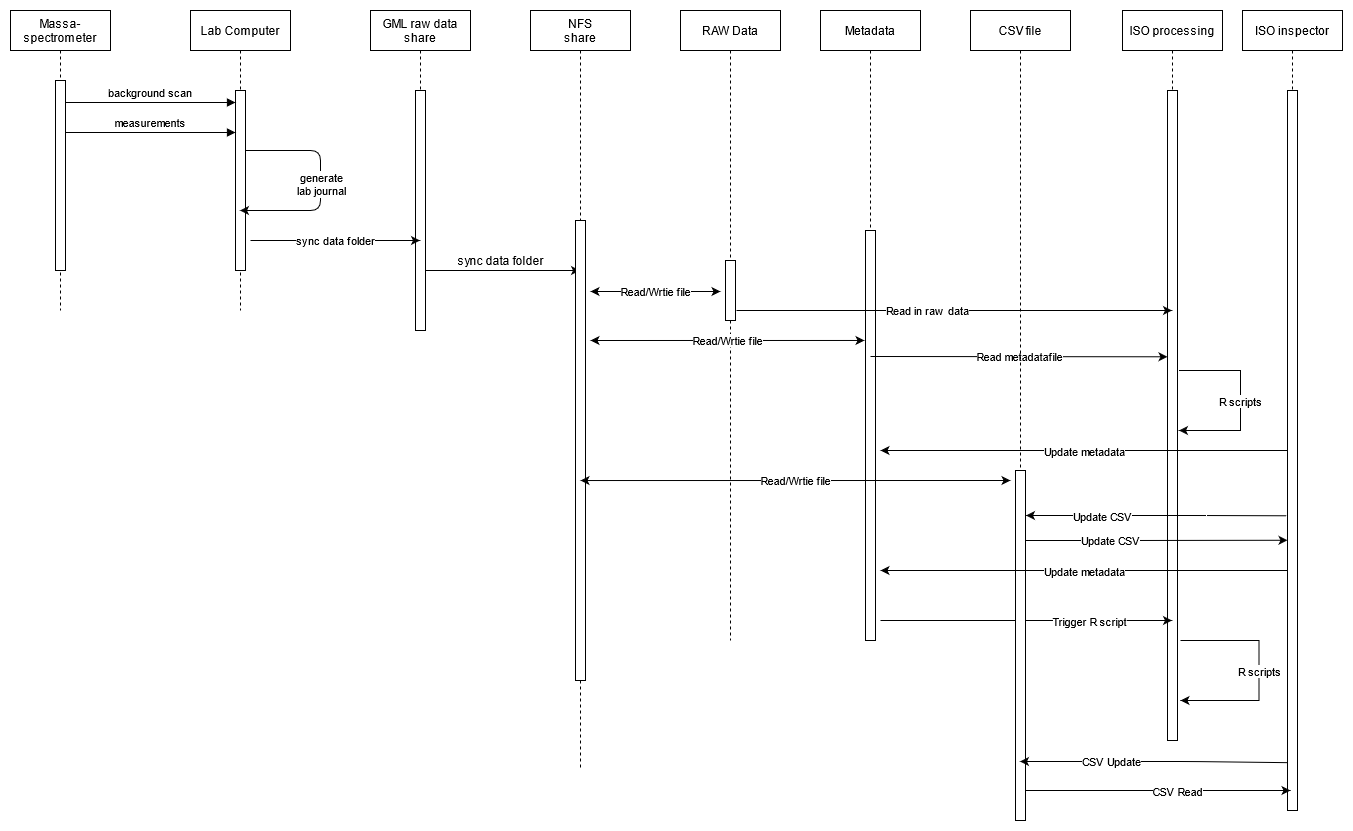

The diagram above was exported from draw.io. Its source (the exported page's mxGraphModel, read from the mxfile embedded in the PNG):
<mxGraphModel dx="1583" dy="1069" grid="1" gridSize="10" guides="1" tooltips="1" connect="1" arrows="1" fold="1" page="1" pageScale="1" pageWidth="850" pageHeight="1100" math="0" shadow="0">
  <root>
    <mxCell id="0" />
    <mxCell id="1" parent="0" />
    <mxCell id="3nuBFxr9cyL0pnOWT2aG-1" value="Massa-&#10;spectrometer" style="shape=umlLifeline;perimeter=lifelinePerimeter;container=1;collapsible=0;recursiveResize=0;rounded=0;shadow=0;strokeWidth=1;" parent="1" vertex="1">
      <mxGeometry x="120" y="80" width="100" height="300" as="geometry" />
    </mxCell>
    <mxCell id="3nuBFxr9cyL0pnOWT2aG-2" value="" style="points=[];perimeter=orthogonalPerimeter;rounded=0;shadow=0;strokeWidth=1;" parent="3nuBFxr9cyL0pnOWT2aG-1" vertex="1">
      <mxGeometry x="45" y="70" width="10" height="190" as="geometry" />
    </mxCell>
    <mxCell id="3nuBFxr9cyL0pnOWT2aG-5" value="Lab Computer" style="shape=umlLifeline;perimeter=lifelinePerimeter;container=1;collapsible=0;recursiveResize=0;rounded=0;shadow=0;strokeWidth=1;" parent="1" vertex="1">
      <mxGeometry x="300" y="80" width="100" height="300" as="geometry" />
    </mxCell>
    <mxCell id="3nuBFxr9cyL0pnOWT2aG-6" value="" style="points=[];perimeter=orthogonalPerimeter;rounded=0;shadow=0;strokeWidth=1;" parent="3nuBFxr9cyL0pnOWT2aG-5" vertex="1">
      <mxGeometry x="45" y="80" width="10" height="180" as="geometry" />
    </mxCell>
    <mxCell id="3nuBFxr9cyL0pnOWT2aG-8" value="background scan" style="verticalAlign=bottom;endArrow=block;entryX=0;entryY=0;shadow=0;strokeWidth=1;" parent="1" edge="1">
      <mxGeometry relative="1" as="geometry">
        <mxPoint x="175" y="172.0000000000001" as="sourcePoint" />
        <mxPoint x="345" y="172.0000000000001" as="targetPoint" />
      </mxGeometry>
    </mxCell>
    <mxCell id="O23YWyhN0TgZr5kfNGiy-18" value="" style="edgeStyle=orthogonalEdgeStyle;rounded=0;orthogonalLoop=1;jettySize=auto;html=1;" parent="1" source="O23YWyhN0TgZr5kfNGiy-1" target="O23YWyhN0TgZr5kfNGiy-4" edge="1">
      <mxGeometry x="-0.279" relative="1" as="geometry">
        <Array as="points">
          <mxPoint x="600" y="340" />
          <mxPoint x="600" y="340" />
        </Array>
        <mxPoint as="offset" />
      </mxGeometry>
    </mxCell>
    <mxCell id="O23YWyhN0TgZr5kfNGiy-1" value="GML raw data&#10;share" style="shape=umlLifeline;perimeter=lifelinePerimeter;container=1;collapsible=0;recursiveResize=0;rounded=0;shadow=0;strokeWidth=1;" parent="1" vertex="1">
      <mxGeometry x="480" y="80" width="100" height="320" as="geometry" />
    </mxCell>
    <mxCell id="O23YWyhN0TgZr5kfNGiy-2" value="" style="points=[];perimeter=orthogonalPerimeter;rounded=0;shadow=0;strokeWidth=1;" parent="O23YWyhN0TgZr5kfNGiy-1" vertex="1">
      <mxGeometry x="45" y="80" width="10" height="240" as="geometry" />
    </mxCell>
    <mxCell id="O23YWyhN0TgZr5kfNGiy-4" value="NFS&#10;share" style="shape=umlLifeline;perimeter=lifelinePerimeter;container=1;collapsible=0;recursiveResize=0;rounded=0;shadow=0;strokeWidth=1;" parent="1" vertex="1">
      <mxGeometry x="640" y="80" width="100" height="760" as="geometry" />
    </mxCell>
    <mxCell id="O23YWyhN0TgZr5kfNGiy-5" value="" style="points=[];perimeter=orthogonalPerimeter;rounded=0;shadow=0;strokeWidth=1;" parent="O23YWyhN0TgZr5kfNGiy-4" vertex="1">
      <mxGeometry x="45" y="210" width="10" height="460" as="geometry" />
    </mxCell>
    <mxCell id="O23YWyhN0TgZr5kfNGiy-12" value="R scripts" style="edgeStyle=orthogonalEdgeStyle;rounded=0;orthogonalLoop=1;jettySize=auto;html=1;" parent="1" edge="1">
      <mxGeometry relative="1" as="geometry">
        <mxPoint x="1288.5" y="440" as="sourcePoint" />
        <mxPoint x="1288.5" y="500" as="targetPoint" />
        <Array as="points">
          <mxPoint x="1350" y="440" />
          <mxPoint x="1350" y="500" />
        </Array>
      </mxGeometry>
    </mxCell>
    <mxCell id="O23YWyhN0TgZr5kfNGiy-7" value="ISO processing" style="shape=umlLifeline;perimeter=lifelinePerimeter;container=1;collapsible=0;recursiveResize=0;rounded=0;shadow=0;strokeWidth=1;" parent="1" vertex="1">
      <mxGeometry x="1232" y="80" width="100" height="730" as="geometry" />
    </mxCell>
    <mxCell id="O23YWyhN0TgZr5kfNGiy-8" value="" style="points=[];perimeter=orthogonalPerimeter;rounded=0;shadow=0;strokeWidth=1;" parent="O23YWyhN0TgZr5kfNGiy-7" vertex="1">
      <mxGeometry x="45" y="80" width="10" height="650" as="geometry" />
    </mxCell>
    <mxCell id="O23YWyhN0TgZr5kfNGiy-10" value="ISO inspector" style="shape=umlLifeline;perimeter=lifelinePerimeter;container=1;collapsible=0;recursiveResize=0;rounded=0;shadow=0;strokeWidth=1;" parent="1" vertex="1">
      <mxGeometry x="1352" y="80" width="100" height="800" as="geometry" />
    </mxCell>
    <mxCell id="O23YWyhN0TgZr5kfNGiy-11" value="" style="points=[];perimeter=orthogonalPerimeter;rounded=0;shadow=0;strokeWidth=1;" parent="O23YWyhN0TgZr5kfNGiy-10" vertex="1">
      <mxGeometry x="45" y="80" width="10" height="720" as="geometry" />
    </mxCell>
    <mxCell id="O23YWyhN0TgZr5kfNGiy-16" value="Metadata" style="shape=umlLifeline;perimeter=lifelinePerimeter;container=1;collapsible=0;recursiveResize=0;rounded=0;shadow=0;strokeWidth=1;" parent="1" vertex="1">
      <mxGeometry x="930" y="80" width="100" height="630" as="geometry" />
    </mxCell>
    <mxCell id="O23YWyhN0TgZr5kfNGiy-17" value="" style="points=[];perimeter=orthogonalPerimeter;rounded=0;shadow=0;strokeWidth=1;" parent="O23YWyhN0TgZr5kfNGiy-16" vertex="1">
      <mxGeometry x="45" y="220" width="10" height="410" as="geometry" />
    </mxCell>
    <mxCell id="O23YWyhN0TgZr5kfNGiy-22" value="measurements" style="verticalAlign=bottom;endArrow=block;entryX=0;entryY=0;shadow=0;strokeWidth=1;" parent="1" edge="1">
      <mxGeometry relative="1" as="geometry">
        <mxPoint x="175" y="202.0000000000001" as="sourcePoint" />
        <mxPoint x="345" y="202.0000000000001" as="targetPoint" />
      </mxGeometry>
    </mxCell>
    <mxCell id="O23YWyhN0TgZr5kfNGiy-24" value="" style="endArrow=classic;html=1;" parent="1" target="3nuBFxr9cyL0pnOWT2aG-5" edge="1">
      <mxGeometry relative="1" as="geometry">
        <mxPoint x="355" y="220" as="sourcePoint" />
        <mxPoint x="430" y="270" as="targetPoint" />
        <Array as="points">
          <mxPoint x="430" y="220" />
          <mxPoint x="430" y="280" />
        </Array>
      </mxGeometry>
    </mxCell>
    <mxCell id="O23YWyhN0TgZr5kfNGiy-25" value="&lt;div&gt;generate&lt;/div&gt;&lt;div&gt;lab journal&lt;/div&gt;" style="edgeLabel;resizable=0;html=1;align=center;verticalAlign=middle;" parent="O23YWyhN0TgZr5kfNGiy-24" connectable="0" vertex="1">
      <mxGeometry relative="1" as="geometry" />
    </mxCell>
    <mxCell id="O23YWyhN0TgZr5kfNGiy-32" value="sync data folder" style="endArrow=classic;html=1;" parent="1" edge="1" target="O23YWyhN0TgZr5kfNGiy-1">
      <mxGeometry relative="1" as="geometry">
        <mxPoint x="360" y="310" as="sourcePoint" />
        <mxPoint x="530" y="310" as="targetPoint" />
      </mxGeometry>
    </mxCell>
    <mxCell id="O23YWyhN0TgZr5kfNGiy-35" value="Read metadatafile" style="endArrow=classic;html=1;entryX=0;entryY=0.302;entryDx=0;entryDy=0;entryPerimeter=0;" parent="1" edge="1">
      <mxGeometry relative="1" as="geometry">
        <mxPoint x="980" y="426" as="sourcePoint" />
        <mxPoint x="1277" y="426.29999999999995" as="targetPoint" />
        <Array as="points" />
      </mxGeometry>
    </mxCell>
    <mxCell id="O23YWyhN0TgZr5kfNGiy-37" value="" style="endArrow=classic;html=1;" parent="1" source="O23YWyhN0TgZr5kfNGiy-11" edge="1">
      <mxGeometry relative="1" as="geometry">
        <mxPoint x="1390" y="520" as="sourcePoint" />
        <mxPoint x="990" y="520" as="targetPoint" />
        <Array as="points">
          <mxPoint x="1120" y="520" />
        </Array>
      </mxGeometry>
    </mxCell>
    <mxCell id="O23YWyhN0TgZr5kfNGiy-38" value="Update metadata" style="edgeLabel;resizable=0;html=1;align=center;verticalAlign=middle;" parent="O23YWyhN0TgZr5kfNGiy-37" connectable="0" vertex="1">
      <mxGeometry relative="1" as="geometry" />
    </mxCell>
    <mxCell id="O23YWyhN0TgZr5kfNGiy-43" value="" style="endArrow=classic;html=1;entryX=0;entryY=0.583;entryDx=0;entryDy=0;entryPerimeter=0;" parent="1" edge="1">
      <mxGeometry relative="1" as="geometry">
        <mxPoint x="1130" y="610" as="sourcePoint" />
        <mxPoint x="1397" y="609.76" as="targetPoint" />
        <Array as="points">
          <mxPoint x="1230" y="610" />
        </Array>
      </mxGeometry>
    </mxCell>
    <mxCell id="O23YWyhN0TgZr5kfNGiy-44" value="Update CSV" style="edgeLabel;resizable=0;html=1;align=center;verticalAlign=middle;" parent="O23YWyhN0TgZr5kfNGiy-43" connectable="0" vertex="1">
      <mxGeometry relative="1" as="geometry">
        <mxPoint x="-44" as="offset" />
      </mxGeometry>
    </mxCell>
    <mxCell id="O23YWyhN0TgZr5kfNGiy-48" value="" style="endArrow=classic;html=1;" parent="1" target="O23YWyhN0TgZr5kfNGiy-7" edge="1">
      <mxGeometry relative="1" as="geometry">
        <mxPoint x="990" y="690" as="sourcePoint" />
        <mxPoint x="950" y="690" as="targetPoint" />
      </mxGeometry>
    </mxCell>
    <mxCell id="O23YWyhN0TgZr5kfNGiy-49" value="Trigger R script" style="edgeLabel;resizable=0;html=1;align=center;verticalAlign=middle;" parent="O23YWyhN0TgZr5kfNGiy-48" connectable="0" vertex="1">
      <mxGeometry relative="1" as="geometry">
        <mxPoint x="62" as="offset" />
      </mxGeometry>
    </mxCell>
    <mxCell id="O23YWyhN0TgZr5kfNGiy-53" value="R scripts" style="edgeStyle=orthogonalEdgeStyle;rounded=0;orthogonalLoop=1;jettySize=auto;html=1;" parent="1" edge="1">
      <mxGeometry relative="1" as="geometry">
        <mxPoint x="1290" y="710" as="sourcePoint" />
        <mxPoint x="1290" y="770" as="targetPoint" />
        <Array as="points">
          <mxPoint x="1368.5" y="710" />
          <mxPoint x="1368.5" y="770" />
        </Array>
      </mxGeometry>
    </mxCell>
    <mxCell id="O23YWyhN0TgZr5kfNGiy-54" value="" style="endArrow=classic;html=1;" parent="1" edge="1">
      <mxGeometry relative="1" as="geometry">
        <mxPoint x="1130" y="860" as="sourcePoint" />
        <mxPoint x="1400" y="860" as="targetPoint" />
        <Array as="points">
          <mxPoint x="1230" y="860" />
        </Array>
      </mxGeometry>
    </mxCell>
    <mxCell id="O23YWyhN0TgZr5kfNGiy-55" value="CSV Read" style="edgeLabel;resizable=0;html=1;align=center;verticalAlign=middle;" parent="O23YWyhN0TgZr5kfNGiy-54" connectable="0" vertex="1">
      <mxGeometry relative="1" as="geometry">
        <mxPoint x="21" as="offset" />
      </mxGeometry>
    </mxCell>
    <mxCell id="8-h2ngY8Gkx89RxgVz3Y-2" value="sync data folder" style="text;html=1;align=center;verticalAlign=middle;resizable=0;points=[];autosize=1;strokeColor=none;" vertex="1" parent="1">
      <mxGeometry x="560" y="320" width="100" height="20" as="geometry" />
    </mxCell>
    <mxCell id="8-h2ngY8Gkx89RxgVz3Y-4" value="CSV file" style="shape=umlLifeline;perimeter=lifelinePerimeter;container=1;collapsible=0;recursiveResize=0;rounded=0;shadow=0;strokeWidth=1;" vertex="1" parent="1">
      <mxGeometry x="1080" y="80" width="100" height="810" as="geometry" />
    </mxCell>
    <mxCell id="8-h2ngY8Gkx89RxgVz3Y-5" value="" style="points=[];perimeter=orthogonalPerimeter;rounded=0;shadow=0;strokeWidth=1;" vertex="1" parent="8-h2ngY8Gkx89RxgVz3Y-4">
      <mxGeometry x="45" y="460" width="10" height="350" as="geometry" />
    </mxCell>
    <mxCell id="O23YWyhN0TgZr5kfNGiy-41" value="" style="endArrow=classic;html=1;exitX=-0.1;exitY=0.549;exitDx=0;exitDy=0;exitPerimeter=0;" parent="1" edge="1">
      <mxGeometry relative="1" as="geometry">
        <mxPoint x="1396" y="585.28" as="sourcePoint" />
        <mxPoint x="1135.5" y="585" as="targetPoint" />
        <Array as="points">
          <mxPoint x="1306" y="585" />
        </Array>
      </mxGeometry>
    </mxCell>
    <mxCell id="O23YWyhN0TgZr5kfNGiy-42" value="Update CSV" style="edgeLabel;resizable=0;html=1;align=center;verticalAlign=middle;" parent="O23YWyhN0TgZr5kfNGiy-41" connectable="0" vertex="1">
      <mxGeometry relative="1" as="geometry">
        <mxPoint x="-55" as="offset" />
      </mxGeometry>
    </mxCell>
    <mxCell id="O23YWyhN0TgZr5kfNGiy-51" value="" style="endArrow=classic;html=1;exitX=0;exitY=0.878;exitDx=0;exitDy=0;exitPerimeter=0;" parent="1" edge="1">
      <mxGeometry relative="1" as="geometry">
        <mxPoint x="1397" y="832.1599999999999" as="sourcePoint" />
        <mxPoint x="1129.5" y="831" as="targetPoint" />
        <Array as="points">
          <mxPoint x="1300" y="831" />
        </Array>
      </mxGeometry>
    </mxCell>
    <mxCell id="8-h2ngY8Gkx89RxgVz3Y-9" value="CSV Update" style="edgeLabel;html=1;align=center;verticalAlign=middle;resizable=0;points=[];" vertex="1" connectable="0" parent="O23YWyhN0TgZr5kfNGiy-51">
      <mxGeometry x="0.757" y="-1" relative="1" as="geometry">
        <mxPoint x="58" as="offset" />
      </mxGeometry>
    </mxCell>
    <mxCell id="8-h2ngY8Gkx89RxgVz3Y-14" value="" style="endArrow=classic;html=1;" edge="1" parent="1">
      <mxGeometry relative="1" as="geometry">
        <mxPoint x="1397" y="640" as="sourcePoint" />
        <mxPoint x="990" y="640" as="targetPoint" />
        <Array as="points">
          <mxPoint x="1120" y="640" />
        </Array>
      </mxGeometry>
    </mxCell>
    <mxCell id="8-h2ngY8Gkx89RxgVz3Y-15" value="Update metadata" style="edgeLabel;resizable=0;html=1;align=center;verticalAlign=middle;" connectable="0" vertex="1" parent="8-h2ngY8Gkx89RxgVz3Y-14">
      <mxGeometry relative="1" as="geometry" />
    </mxCell>
    <mxCell id="8-h2ngY8Gkx89RxgVz3Y-16" value="RAW Data" style="shape=umlLifeline;perimeter=lifelinePerimeter;container=1;collapsible=0;recursiveResize=0;rounded=0;shadow=0;strokeWidth=1;" vertex="1" parent="1">
      <mxGeometry x="790" y="80" width="100" height="630" as="geometry" />
    </mxCell>
    <mxCell id="8-h2ngY8Gkx89RxgVz3Y-17" value="" style="points=[];perimeter=orthogonalPerimeter;rounded=0;shadow=0;strokeWidth=1;" vertex="1" parent="8-h2ngY8Gkx89RxgVz3Y-16">
      <mxGeometry x="45" y="250" width="10" height="60" as="geometry" />
    </mxCell>
    <mxCell id="8-h2ngY8Gkx89RxgVz3Y-24" value="Read/Wrtie file" style="endArrow=classic;startArrow=classic;html=1;" edge="1" parent="1">
      <mxGeometry width="50" height="50" relative="1" as="geometry">
        <mxPoint x="700" y="361" as="sourcePoint" />
        <mxPoint x="830" y="361" as="targetPoint" />
      </mxGeometry>
    </mxCell>
    <mxCell id="8-h2ngY8Gkx89RxgVz3Y-25" value="Read/Wrtie file" style="endArrow=classic;startArrow=classic;html=1;entryX=-0.1;entryY=0.317;entryDx=0;entryDy=0;entryPerimeter=0;" edge="1" parent="1">
      <mxGeometry width="50" height="50" relative="1" as="geometry">
        <mxPoint x="700" y="410" as="sourcePoint" />
        <mxPoint x="974" y="409.97" as="targetPoint" />
      </mxGeometry>
    </mxCell>
    <mxCell id="8-h2ngY8Gkx89RxgVz3Y-26" value="Read/Wrtie file" style="endArrow=classic;startArrow=classic;html=1;" edge="1" parent="1">
      <mxGeometry width="50" height="50" relative="1" as="geometry">
        <mxPoint x="690" y="550.03" as="sourcePoint" />
        <mxPoint x="1120" y="550" as="targetPoint" />
      </mxGeometry>
    </mxCell>
    <mxCell id="O23YWyhN0TgZr5kfNGiy-9" value="Read in raw data" style="edgeStyle=orthogonalEdgeStyle;rounded=0;orthogonalLoop=1;jettySize=auto;html=1;" parent="1" edge="1">
      <mxGeometry relative="1" as="geometry">
        <Array as="points">
          <mxPoint x="846" y="380" />
        </Array>
        <mxPoint x="900" y="380" as="sourcePoint" />
        <mxPoint x="1281.5" y="380" as="targetPoint" />
      </mxGeometry>
    </mxCell>
  </root>
</mxGraphModel>